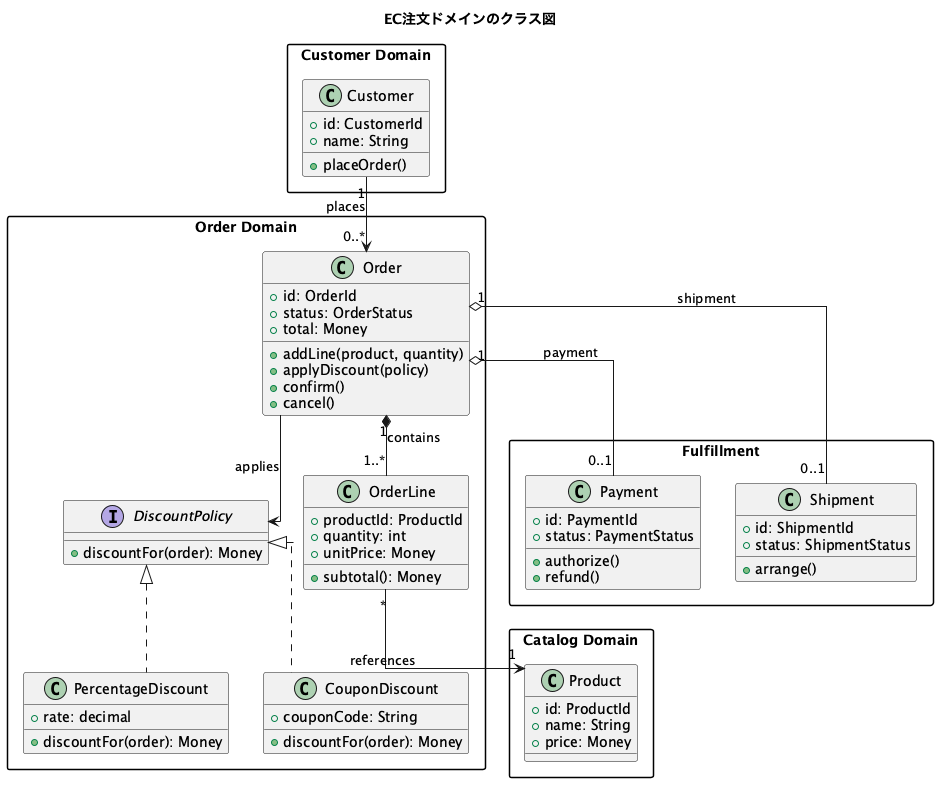

The diagram above was rendered by PlantUML. Its source (embedded in the PNG):
@startuml
title EC注文ドメインのクラス図
top to bottom direction
skinparam packageStyle rectangle
skinparam linetype ortho

package "Order Domain" {
  class Order {
    +id: OrderId
    +status: OrderStatus
    +total: Money
    +addLine(product, quantity)
    +applyDiscount(policy)
    +confirm()
    +cancel()
  }

  class OrderLine {
    +productId: ProductId
    +quantity: int
    +unitPrice: Money
    +subtotal(): Money
  }

  interface DiscountPolicy {
    +discountFor(order): Money
  }

  class PercentageDiscount {
    +rate: decimal
    +discountFor(order): Money
  }

  class CouponDiscount {
    +couponCode: String
    +discountFor(order): Money
  }
}

package "Customer Domain" {
  class Customer {
    +id: CustomerId
    +name: String
    +placeOrder()
  }
}

package "Catalog Domain" {
  class Product {
    +id: ProductId
    +name: String
    +price: Money
  }
}

package "Fulfillment" {
  class Payment {
    +id: PaymentId
    +status: PaymentStatus
    +authorize()
    +refund()
  }

  class Shipment {
    +id: ShipmentId
    +status: ShipmentStatus
    +arrange()
  }
}

Customer "1" --> "0..*" Order : places
Order "1" *-- "1..*" OrderLine : contains
OrderLine "*" --> "1" Product : references
Order "1" o-- "0..1" Payment : payment
Order "1" o-- "0..1" Shipment : shipment
Order --> DiscountPolicy : applies
DiscountPolicy <|.. PercentageDiscount
DiscountPolicy <|.. CouponDiscount
@enduml